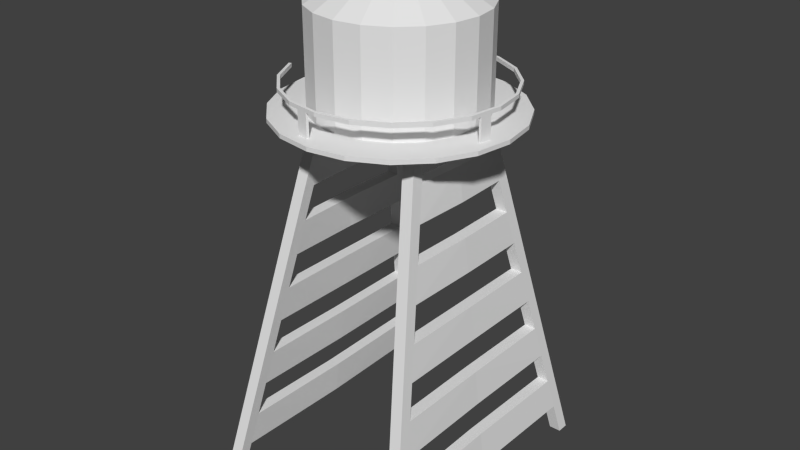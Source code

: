 # Source: waterTank.blend  (saved by Blender 2.76.0; exported with 4.5.12 LTS)
import bpy
from mathutils import Matrix  # noqa: F401  (used for matrix-valued properties, if any)

bpy.ops.wm.read_factory_settings(use_empty=True)
scene = bpy.context.scene
scene.name = 'Scene'

# ---- collections
col_collection_1 = bpy.data.collections.new('Collection 1'); scene.collection.children.link(col_collection_1)

# ---- world
world_world = bpy.data.worlds.new('World'); scene.world = world_world
world_world.color = (0.05088, 0.05088, 0.05088)
world_world.use_sun_shadow = False
world_world.sun_shadow_jitter_overblur = 0.0
world_world.cycles.sampling_method = 'MANUAL'
world_world.cycles.sample_map_resolution = 256

# ---- meshes
me_cube_001 = bpy.data.meshes.new('Cube.001')
me_cube_001.from_pydata([(-3.988, -23.6, -1.066), (4.532, -8.877, 1.0), (-3.988, -21.6, -1.066), (4.532, -6.877, 1.0), (-1.988, -23.6, -1.066), (6.532, -8.877, 1.0), (-1.988, -21.6, -1.066), (6.532, -6.877, 1.0), (3.757, -8.215, 0.8122), (2.983, -9.553, 0.6244), (2.208, -10.89, 0.4366), (1.434, -12.23, 0.2488), (0.6593, -13.57, 0.061), (-0.1152, -14.91, -0.1268), (-0.8898, -16.24, -0.3146), (-1.664, -17.58, -0.5024), (-2.439, -18.92, -0.6902), (-3.213, -20.26, -0.878), (5.757, -8.215, 0.8122), (4.983, -9.553, 0.6244), (4.208, -10.89, 0.4366), (3.434, -12.23, 0.2488), (2.659, -13.57, 0.061), (1.885, -14.91, -0.1268), (1.11, -16.24, -0.3146), (0.3357, -17.58, -0.5024), (-0.4389, -18.92, -0.6902), (-1.213, -20.26, -0.878), (-3.988, 23.6, -1.066), (4.532, 8.877, 1.0), (-3.988, 21.6, -1.066), (4.532, 6.877, 1.0), (-1.988, 23.6, -1.066), (6.532, 8.877, 1.0), (-1.988, 21.6, -1.066), (6.532, 6.877, 1.0), (3.757, 8.215, 0.8122), (2.983, 9.553, 0.6244), (2.208, 10.89, 0.4366), (1.434, 12.23, 0.2488), (0.6593, 13.57, 0.061), (-0.1152, 14.91, -0.1268), (-0.8898, 16.24, -0.3146), (-1.664, 17.58, -0.5024), (-2.439, 18.92, -0.6902), (-3.213, 20.26, -0.878), (5.757, 8.215, 0.8122), (4.983, 9.553, 0.6244), (4.208, 10.89, 0.4366), (3.434, 12.23, 0.2488), (2.659, 13.57, 0.061), (1.885, 14.91, -0.1268), (1.11, 16.24, -0.3146), (0.3357, 17.58, -0.5024), (-0.4389, 18.92, -0.6902), (-1.213, 20.26, -0.878), (3.391, 0.0, 0.8133), (2.698, 0.0, 0.6251), (2.005, 0.0, 0.437), (1.312, 0.0, 0.2488), (0.6189, 0.0, 0.06071), (-0.074, 0.0, -0.1274), (-0.7669, 0.0, -0.3156), (-1.46, 0.0, -0.5037), (-2.153, 0.0, -0.6918), (-2.846, 0.0, -0.88), (5.39, 0.0, 0.8142), (4.697, 0.0, 0.626), (4.004, 0.0, 0.4379), (3.311, 0.0, 0.2498), (2.618, 0.0, 0.06162), (1.925, 0.0, -0.1265), (1.232, 0.0, -0.3146), (0.5393, 0.0, -0.5028), (-0.1536, 0.0, -0.6909), (-0.8466, 0.0, -0.8791)], [], [(1, 3, 8, 9, 10, 11, 12, 13, 14, 15, 16, 17, 2, 0), (17, 27, 6, 2), (7, 5, 4, 6, 27, 26, 25, 24, 23, 22, 21, 20, 19, 18), (5, 1, 0, 4), (0, 2, 6, 4), (5, 7, 3, 1), (3, 7, 18, 8), (9, 19, 20, 10), (11, 21, 22, 12), (13, 23, 24, 14), (15, 25, 26, 16), (23, 13, 61, 71), (11, 10, 58, 59), (18, 19, 67, 66), (14, 24, 72, 62), (26, 27, 75, 74), (25, 15, 63, 73), (13, 12, 60, 61), (8, 18, 66, 56), (20, 21, 69, 68), (16, 26, 74, 64), (19, 9, 57, 67), (27, 17, 65, 75), (15, 14, 62, 63), (10, 20, 68, 58), (22, 23, 71, 70), (9, 8, 56, 57), (17, 16, 64, 65), (12, 22, 70, 60), (24, 25, 73, 72), (29, 28, 30, 45, 44, 43, 42, 41, 40, 39, 38, 37, 36, 31), (45, 30, 34, 55), (35, 46, 47, 48, 49, 50, 51, 52, 53, 54, 55, 34, 32, 33), (33, 32, 28, 29), (28, 32, 34, 30), (33, 29, 31, 35), (31, 36, 46, 35), (37, 38, 48, 47), (39, 40, 50, 49), (41, 42, 52, 51), (43, 44, 54, 53), (51, 71, 61, 41), (39, 59, 58, 38), (46, 66, 67, 47), (42, 62, 72, 52), (54, 74, 75, 55), (53, 73, 63, 43), (41, 61, 60, 40), (36, 56, 66, 46), (48, 68, 69, 49), (44, 64, 74, 54), (47, 67, 57, 37), (55, 75, 65, 45), (43, 63, 62, 42), (38, 58, 68, 48), (50, 70, 71, 51), (37, 57, 56, 36), (45, 65, 64, 44), (40, 60, 70, 50), (52, 72, 73, 53)])
_uv = me_cube_001.uv_layers.new(name='UVMap')
_uv.uv.foreach_set('vector', [0.09307, 0.6881, 0.09307, 0.6457, 0.1301, 0.6741, 0.1672, 0.7024, 0.2042, 0.7308, 0.2413, 0.7591, 0.2783, 0.7875, 0.3154, 0.8158, 0.3524, 0.8442, 0.3895, 0.8726, 0.4265, 0.9009, 0.4636, 0.9293, 0.5006, 0.9576, 0.5006, 1.0, 0.5375, 0.9293, 0.6309, 0.9293, 0.594, 0.9576, 0.5006, 0.9576, 1.0, 0.6457, 1.0, 0.6881, 0.594, 1.0, 0.594, 0.9576, 0.6309, 0.9293, 0.6678, 0.9009, 0.7047, 0.8726, 0.7416, 0.8442, 0.7785, 0.8158, 0.8154, 0.7875, 0.8523, 0.7591, 0.8893, 0.7308, 0.9262, 0.7024, 0.9631, 0.6741, 0.0, 0.6881, 0.09307, 0.6881, 0.5006, 1.0, 0.4076, 1.0, 0.5006, 1.0, 0.5006, 0.9576, 0.594, 0.9576, 0.594, 1.0, 0.0, 0.6881, 0.0, 0.6457, 0.09307, 0.6457, 0.09307, 0.6881, 0.9067, 0.6457, 1.0, 0.6457, 0.9631, 0.6741, 0.8698, 0.6741, 0.8328, 0.7024, 0.9262, 0.7024, 0.8893, 0.7308, 0.7959, 0.7308, 0.759, 0.7591, 0.8523, 0.7591, 0.8154, 0.7875, 0.7221, 0.7875, 0.6852, 0.8158, 0.7785, 0.8158, 0.7416, 0.8442, 0.6483, 0.8442, 0.6114, 0.8726, 0.7047, 0.8726, 0.6678, 0.9009, 0.5745, 0.9009, 0.7785, 0.8158, 0.6852, 0.8158, 0.6871, 0.5, 0.7804, 0.5, 0.2413, 0.7591, 0.2042, 0.7308, 0.2137, 0.5, 0.247, 0.5, 0.9631, 0.6741, 0.9262, 0.7024, 0.9128, 0.5, 0.9459, 0.5, 0.3524, 0.8442, 0.2594, 0.8442, 0.2537, 0.5, 0.3467, 0.5, 0.6678, 0.9009, 0.6309, 0.9293, 0.648, 0.5, 0.6811, 0.5, 0.7047, 0.8726, 0.6114, 0.8726, 0.6209, 0.5, 0.7142, 0.5, 0.3154, 0.8158, 0.2783, 0.7875, 0.2802, 0.5, 0.3135, 0.5, 0.1301, 0.6741, 0.03705, 0.6741, 0.05415, 0.5, 0.1472, 0.5, 0.8893, 0.7308, 0.8523, 0.7591, 0.8466, 0.5, 0.8797, 0.5, 0.4265, 0.9009, 0.3335, 0.9009, 0.3202, 0.5, 0.4132, 0.5, 0.9262, 0.7024, 0.8328, 0.7024, 0.8195, 0.5, 0.9128, 0.5, 0.6309, 0.9293, 0.5375, 0.9293, 0.5547, 0.5, 0.648, 0.5, 0.3895, 0.8726, 0.3524, 0.8442, 0.3467, 0.5, 0.38, 0.5, 0.2042, 0.7308, 0.1112, 0.7308, 0.1207, 0.5, 0.2137, 0.5, 0.8154, 0.7875, 0.7785, 0.8158, 0.7804, 0.5, 0.8135, 0.5, 0.1672, 0.7024, 0.1301, 0.6741, 0.1472, 0.5, 0.1804, 0.5, 0.4636, 0.9293, 0.4265, 0.9009, 0.4132, 0.5, 0.4465, 0.5, 0.2783, 0.7875, 0.1853, 0.7875, 0.1872, 0.5, 0.2802, 0.5, 0.7416, 0.8442, 0.7047, 0.8726, 0.7142, 0.5, 0.7473, 0.5, 0.09307, 0.3119, 0.5006, 0.0, 0.5006, 0.04238, 0.4636, 0.07073, 0.4265, 0.09909, 0.3895, 0.1274, 0.3524, 0.1558, 0.3154, 0.1842, 0.2783, 0.2125, 0.2413, 0.2409, 0.2042, 0.2692, 0.1672, 0.2976, 0.1301, 0.3259, 0.09307, 0.3543, 0.5375, 0.07073, 0.5006, 0.04238, 0.594, 0.04238, 0.6309, 0.07073, 1.0, 0.3543, 0.9631, 0.3259, 0.9262, 0.2976, 0.8893, 0.2692, 0.8523, 0.2409, 0.8154, 0.2125, 0.7785, 0.1842, 0.7416, 0.1558, 0.7047, 0.1274, 0.6678, 0.09909, 0.6309, 0.07073, 0.594, 0.04238, 0.594, 0.0, 1.0, 0.3119, 0.0, 0.3119, 0.4076, 4.042e-08, 0.5006, 0.0, 0.09307, 0.3119, 0.5006, 4.042e-08, 0.594, 0.0, 0.594, 0.04238, 0.5006, 0.04238, 0.0, 0.3119, 0.09307, 0.3119, 0.09307, 0.3543, 6.701e-08, 0.3543, 0.9067, 0.3543, 0.8698, 0.3259, 0.9631, 0.3259, 1.0, 0.3543, 0.8328, 0.2976, 0.7959, 0.2692, 0.8893, 0.2692, 0.9262, 0.2976, 0.759, 0.2409, 0.7221, 0.2125, 0.8154, 0.2125, 0.8523, 0.2409, 0.6852, 0.1842, 0.6483, 0.1558, 0.7416, 0.1558, 0.7785, 0.1842, 0.6114, 0.1274, 0.5745, 0.09909, 0.6678, 0.09909, 0.7047, 0.1274, 0.7785, 0.1842, 0.7804, 0.5, 0.6871, 0.5, 0.6852, 0.1842, 0.2413, 0.2409, 0.247, 0.5, 0.2137, 0.5, 0.2042, 0.2692, 0.9631, 0.3259, 0.9459, 0.5, 0.9128, 0.5, 0.9262, 0.2976, 0.3524, 0.1558, 0.3467, 0.5, 0.2537, 0.5, 0.2594, 0.1558, 0.6678, 0.09909, 0.6811, 0.5, 0.648, 0.5, 0.6309, 0.07073, 0.7047, 0.1274, 0.7142, 0.5, 0.6209, 0.5, 0.6114, 0.1274, 0.3154, 0.1842, 0.3135, 0.5, 0.2802, 0.5, 0.2783, 0.2125, 0.1301, 0.3259, 0.1472, 0.5, 0.05415, 0.5, 0.03705, 0.3259, 0.8893, 0.2692, 0.8797, 0.5, 0.8466, 0.5, 0.8523, 0.2409, 0.4265, 0.09909, 0.4132, 0.5, 0.3202, 0.5, 0.3335, 0.09909, 0.9262, 0.2976, 0.9128, 0.5, 0.8195, 0.5, 0.8328, 0.2976, 0.6309, 0.07073, 0.648, 0.5, 0.5547, 0.5, 0.5375, 0.07073, 0.3895, 0.1274, 0.38, 0.5, 0.3467, 0.5, 0.3524, 0.1558, 0.2042, 0.2692, 0.2137, 0.5, 0.1207, 0.5, 0.1112, 0.2692, 0.8154, 0.2125, 0.8135, 0.5, 0.7804, 0.5, 0.7785, 0.1842, 0.1672, 0.2976, 0.1804, 0.5, 0.1472, 0.5, 0.1301, 0.3259, 0.4636, 0.07073, 0.4465, 0.5, 0.4132, 0.5, 0.4265, 0.09909, 0.2783, 0.2125, 0.2802, 0.5, 0.1872, 0.5, 0.1853, 0.2125, 0.7416, 0.1558, 0.7473, 0.5, 0.7142, 0.5, 0.7047, 0.1274])
me_cube_001.use_remesh_preserve_volume = False
me_cube_001.use_remesh_preserve_attributes = False
me_cube_001.use_mirror_vertex_groups = False
me_cube_001.update()
me_cylinder = bpy.data.meshes.new('Cylinder')
me_cylinder.from_pydata([(3.531e-08, 0.7048, 0.9865), (3.531e-08, 0.7048, 1.816), (0.2178, 0.6703, 0.9865), (0.2178, 0.6703, 1.816), (0.4143, 0.5702, 0.9865), (0.4143, 0.5702, 1.816), (0.5702, 0.4143, 0.9865), (0.5702, 0.4143, 1.816), (0.6703, 0.2178, 0.9865), (0.6703, 0.2178, 1.816), (0.7048, 5.927e-08, 0.9865), (0.7048, 5.927e-08, 1.816), (0.6703, -0.2178, 0.9865), (0.6703, -0.2178, 1.816), (0.5702, -0.4143, 0.9865), (0.5702, -0.4143, 1.816), (0.4143, -0.5702, 0.9865), (0.4143, -0.5702, 1.816), (0.2178, -0.6703, 0.9865), (0.2178, -0.6703, 1.816), (-1.943e-07, -0.7048, 0.9865), (-1.943e-07, -0.7048, 1.816), (-0.2178, -0.6703, 0.9865), (-0.2178, -0.6703, 1.816), (-0.4143, -0.5702, 0.9865), (-0.4143, -0.5702, 1.816), (-0.5702, -0.4143, 0.9865), (-0.5702, -0.4143, 1.816), (-0.6703, -0.2178, 0.9865), (-0.6703, -0.2178, 1.816), (-0.7048, 7.707e-07, 0.9865), (-0.7048, 7.707e-07, 1.816), (-0.6703, 0.2178, 0.9865), (-0.6703, 0.2178, 1.816), (-0.5702, 0.4143, 0.9865), (-0.5702, 0.4143, 1.816), (-0.4143, 0.5702, 0.9865), (-0.4143, 0.5702, 1.816), (-0.2178, 0.6703, 0.9865), (-0.2178, 0.6703, 1.816), (7.754e-08, 0.07678, 2.19), (0.02373, 0.07302, 2.19), (0.04513, 0.06212, 2.19), (0.06212, 0.04513, 2.19), (0.07302, 0.02373, 2.19), (0.07678, 2.694e-07, 2.19), (0.07302, -0.02373, 2.19), (0.06212, -0.04513, 2.19), (0.04513, -0.06212, 2.19), (0.02373, -0.07302, 2.19), (5.252e-08, -0.07678, 2.19), (-0.02373, -0.07302, 2.19), (-0.04513, -0.06212, 2.19), (-0.06212, -0.04513, 2.19), (-0.07302, -0.02373, 2.19), (-0.07678, 3.469e-07, 2.19), (-0.07302, 0.02373, 2.19), (-0.06212, 0.04513, 2.19), (-0.04513, 0.06212, 2.19), (-0.02373, 0.07302, 2.19)], [], [(0, 1, 3, 2), (2, 3, 5, 4), (4, 5, 7, 6), (6, 7, 9, 8), (8, 9, 11, 10), (10, 11, 13, 12), (12, 13, 15, 14), (14, 15, 17, 16), (16, 17, 19, 18), (18, 19, 21, 20), (20, 21, 23, 22), (22, 23, 25, 24), (24, 25, 27, 26), (26, 27, 29, 28), (28, 29, 31, 30), (30, 31, 33, 32), (32, 33, 35, 34), (34, 35, 37, 36), (13, 11, 45, 46), (38, 39, 1, 0), (36, 37, 39, 38), (0, 2, 4, 6, 8, 10, 12, 14, 16, 18, 20, 22, 24, 26, 28, 30, 32, 34, 36, 38), (23, 21, 50, 51), (33, 31, 55, 56), (9, 7, 43, 44), (19, 17, 48, 49), (29, 27, 53, 54), (39, 37, 58, 59), (5, 3, 41, 42), (15, 13, 46, 47), (25, 23, 51, 52), (35, 33, 56, 57), (11, 9, 44, 45), (21, 19, 49, 50), (31, 29, 54, 55), (1, 39, 59, 40), (7, 5, 42, 43), (17, 15, 47, 48), (3, 1, 40, 41), (27, 25, 52, 53), (37, 35, 57, 58), (41, 40, 59, 58, 57, 56, 55, 54, 53, 52, 51, 50, 49, 48, 47, 46, 45, 44, 43, 42)])
_uv = me_cylinder.uv_layers.new(name='UVMap')
_uv.uv.foreach_set('vector', [0.2889, 0.9854, 0.3168, 1.394, 0.2733, 1.413, 0.2407, 1.004, 0.2407, 1.004, 0.2733, 1.413, 0.2237, 1.429, 0.1884, 1.02, 0.1884, 1.02, 0.2237, 1.429, 0.1644, 1.442, 0.1313, 1.033, 0.1313, 1.033, 0.1644, 1.442, 0.09113, 1.451, 0.06902, 1.042, 0.06902, 1.042, 0.09113, 1.451, 0.004413, 1.454, 0.003258, 1.045, 1.003, 1.045, 1.004, 1.454, 0.9169, 1.452, 0.9373, 1.043, 0.9373, 1.043, 0.9169, 1.452, 0.8421, 1.443, 0.8746, 1.034, 0.8746, 1.034, 0.8421, 1.443, 0.7816, 1.431, 0.8169, 1.022, 0.8169, 1.022, 0.7816, 1.431, 0.7313, 1.414, 0.7643, 1.005, 0.7643, 1.005, 0.7313, 1.414, 0.6873, 1.396, 0.7157, 0.9872, 0.7157, 0.9872, 0.6873, 1.396, 0.6471, 1.378, 0.6701, 0.969, 0.6701, 0.969, 0.6471, 1.378, 0.6093, 1.361, 0.6266, 0.9524, 0.6266, 0.9524, 0.6093, 1.361, 0.5728, 1.348, 0.5845, 0.9392, 0.5845, 0.9392, 0.5728, 1.348, 0.5371, 1.339, 0.5431, 0.9305, 0.5431, 0.9305, 0.5371, 1.339, 0.5017, 1.336, 0.502, 0.9274, 0.502, 0.9274, 0.5017, 1.336, 0.4664, 1.339, 0.461, 0.93, 0.461, 0.93, 0.4664, 1.339, 0.4307, 1.347, 0.4196, 0.9381, 0.4196, 0.9381, 0.4307, 1.347, 0.3943, 1.36, 0.3775, 0.9509, 0.9169, 1.452, 1.004, 1.454, 0.4994, 1.586, 0.5122, 1.586, 0.3342, 0.9672, 0.3567, 1.376, 0.3168, 1.394, 0.2889, 0.9854, 0.3775, 0.9509, 0.3943, 1.36, 0.3567, 1.376, 0.3342, 0.9672, 1.289, 0.9854, 1.241, 1.004, 1.188, 1.02, 1.131, 1.033, 1.069, 1.042, 1.003, 1.045, 0.9373, 1.043, 0.8746, 1.034, 0.8169, 1.022, 0.7643, 1.005, 0.7157, 0.9872, 0.6701, 0.969, 0.6266, 0.9524, 0.5845, 0.9392, 0.5431, 0.9305, 0.502, 0.9274, 0.461, 0.93, 1.42, 0.9381, 1.378, 0.9509, 1.334, 0.9672, 0.6471, 1.378, 0.6873, 1.396, 0.533, 1.58, 0.5297, 1.578, 0.4664, 1.339, 0.5017, 1.336, 0.5004, 1.573, 0.4918, 1.574, 0.09113, 1.451, 0.1644, 1.442, 0.4762, 1.585, 0.4866, 1.586, 0.7313, 1.414, 0.7816, 1.431, 0.5301, 1.584, 0.5333, 1.582, 0.5371, 1.339, 0.5728, 1.348, 0.5171, 1.575, 0.509, 1.574, 0.3567, 1.376, 0.3943, 1.36, 0.4764, 1.576, 0.4707, 1.578, 0.2237, 1.429, 0.2733, 1.413, 0.4665, 1.582, 0.4694, 1.583, 0.8421, 1.443, 0.9169, 1.452, 0.5122, 1.586, 0.5229, 1.585, 0.6093, 1.361, 0.6471, 1.378, 0.5297, 1.578, 0.5242, 1.576, 0.4307, 1.347, 0.4664, 1.339, 0.4918, 1.574, 0.4836, 1.574, 0.004413, 1.454, 0.09113, 1.451, 0.4866, 1.586, 0.4994, 1.586, 0.6873, 1.396, 0.7313, 1.414, 0.5333, 1.582, 0.533, 1.58, 0.5017, 1.336, 0.5371, 1.339, 0.509, 1.574, 0.5004, 1.573, 0.3168, 1.394, 0.3567, 1.376, 0.4707, 1.578, 0.4672, 1.58, 0.1644, 1.442, 0.2237, 1.429, 0.4694, 1.583, 0.4762, 1.585, 0.7816, 1.431, 0.8421, 1.443, 0.5229, 1.585, 0.5301, 1.584, 0.2733, 1.413, 0.3168, 1.394, 0.4672, 1.58, 0.4665, 1.582, 0.5728, 1.348, 0.6093, 1.361, 0.5242, 1.576, 0.5171, 1.575, 0.3943, 1.36, 0.4307, 1.347, 0.4836, 1.574, 0.4764, 1.576, 0.4665, 1.582, 0.4672, 1.58, 0.4707, 1.578, 0.4764, 1.576, 0.4836, 1.574, 0.4918, 1.574, 0.5004, 1.573, 0.509, 1.574, 0.5171, 1.575, 0.5242, 1.576, 0.5297, 1.578, 0.533, 1.58, 0.5333, 1.582, 0.5301, 1.584, 0.5229, 1.585, 0.5122, 1.586, 0.4994, 1.586, 0.4866, 1.586, 0.4762, 1.585, 0.4694, 1.583])
me_cylinder.use_remesh_preserve_volume = False
me_cylinder.use_remesh_preserve_attributes = False
me_cylinder.use_mirror_vertex_groups = False
me_cylinder.update()
me_cylinder_001 = bpy.data.meshes.new('Cylinder.001')
me_cylinder_001.from_pydata([(0.0, 1.0, 0.8702), (0.0, 1.0, 0.9053), (0.309, 0.9511, 0.8702), (0.309, 0.9511, 0.9053), (0.5878, 0.809, 0.8702), (0.5878, 0.809, 0.9053), (0.809, 0.5878, 0.8702), (0.809, 0.5878, 0.9053), (0.9511, 0.309, 0.8702), (0.9511, 0.309, 0.9053), (1.0, -4.371e-08, 0.8702), (1.0, -4.371e-08, 0.9053), (0.9511, -0.309, 0.8702), (0.9511, -0.309, 0.9053), (0.809, -0.5878, 0.8702), (0.809, -0.5878, 0.9053), (0.5878, -0.809, 0.8702), (0.5878, -0.809, 0.9053), (0.309, -0.9511, 0.8702), (0.309, -0.9511, 0.9053), (-3.258e-07, -1.0, 0.8702), (-3.258e-07, -1.0, 0.9053), (-0.309, -0.9511, 0.8702), (-0.309, -0.9511, 0.9053), (-0.5878, -0.809, 0.8702), (-0.5878, -0.809, 0.9053), (-0.809, -0.5878, 0.8702), (-0.809, -0.5878, 0.9053), (-0.9511, -0.309, 0.8702), (-0.9511, -0.309, 0.9053), (-1.0, 9.656e-07, 0.8702), (-1.0, 9.656e-07, 0.9053), (-0.9511, 0.309, 0.8702), (-0.9511, 0.309, 0.9053), (-0.809, 0.5878, 0.8702), (-0.809, 0.5878, 0.9053), (-0.5878, 0.809, 0.8702), (-0.5878, 0.809, 0.9053), (-0.309, 0.9511, 0.8702), (-0.309, 0.9511, 0.9053)], [], [(0, 1, 3, 2), (2, 3, 5, 4), (4, 5, 7, 6), (6, 7, 9, 8), (8, 9, 11, 10), (10, 11, 13, 12), (12, 13, 15, 14), (14, 15, 17, 16), (16, 17, 19, 18), (18, 19, 21, 20), (20, 21, 23, 22), (22, 23, 25, 24), (24, 25, 27, 26), (26, 27, 29, 28), (28, 29, 31, 30), (30, 31, 33, 32), (32, 33, 35, 34), (34, 35, 37, 36), (3, 1, 39, 37, 35, 33, 31, 29, 27, 25, 23, 21, 19, 17, 15, 13, 11, 9, 7, 5), (38, 39, 1, 0), (36, 37, 39, 38), (0, 2, 4, 6, 8, 10, 12, 14, 16, 18, 20, 22, 24, 26, 28, 30, 32, 34, 36, 38)])
me_cylinder_001.use_remesh_preserve_volume = False
me_cylinder_001.use_remesh_preserve_attributes = False
me_cylinder_001.use_mirror_vertex_groups = False
me_cylinder_001.update()
me_cylinder_002 = bpy.data.meshes.new('Cylinder.002')
me_cylinder_002.from_pydata([(1.206e-08, 0.913, 2.056), (1.206e-08, 0.913, 2.088), (0.2821, 0.8683, 2.056), (0.2821, 0.8683, 2.088), (0.5366, 0.7386, 2.056), (0.5366, 0.7386, 2.088), (0.7386, 0.5366, 2.056), (0.7386, 0.5366, 2.088), (0.8683, 0.2821, 2.056), (0.8683, 0.2821, 2.088), (0.913, -1.372e-08, 2.056), (0.913, -1.372e-08, 2.088), (0.8683, -0.2821, 2.056), (0.8683, -0.2821, 2.088), (0.7386, -0.5366, 2.056), (0.7386, -0.5366, 2.088), (0.5366, -0.7386, 2.056), (0.5366, -0.7386, 2.088), (0.2821, -0.8683, 2.056), (0.2821, -0.8683, 2.088), (-2.854e-07, -0.913, 2.056), (-2.854e-07, -0.913, 2.088), (-0.2821, -0.8683, 2.056), (-0.2821, -0.8683, 2.088), (-0.5366, -0.7386, 2.056), (-0.5366, -0.7386, 2.088), (-0.7386, -0.5366, 2.056), (-0.7386, -0.5366, 2.088), (-0.8683, -0.2821, 2.056), (-0.8683, -0.2821, 2.088), (-0.7386, 0.5367, 2.056), (-0.7386, 0.5367, 2.088), (-0.5366, 0.7386, 2.056), (-0.5366, 0.7386, 2.088), (-0.2821, 0.8683, 2.056), (-0.2821, 0.8683, 2.088), (1.206e-08, 0.889, 2.056), (1.206e-08, 0.889, 2.088), (0.2747, 0.8455, 2.056), (0.2747, 0.8455, 2.088), (0.5225, 0.7192, 2.056), (0.5225, 0.7192, 2.088), (0.7192, 0.5225, 2.056), (0.7192, 0.5225, 2.088), (0.8455, 0.2747, 2.056), (0.8455, 0.2747, 2.088), (0.889, -1.372e-08, 2.056), (0.889, -1.372e-08, 2.088), (0.8455, -0.2747, 2.056), (0.8455, -0.2747, 2.088), (0.7192, -0.5225, 2.056), (0.7192, -0.5225, 2.088), (0.5225, -0.7192, 2.056), (0.5225, -0.7192, 2.088), (0.2747, -0.8455, 2.056), (0.2747, -0.8455, 2.088), (-2.854e-07, -0.889, 2.056), (-2.854e-07, -0.889, 2.088), (-0.2747, -0.8455, 2.056), (-0.2747, -0.8455, 2.088), (-0.5225, -0.7192, 2.056), (-0.5225, -0.7192, 2.088), (-0.7192, -0.5225, 2.056), (-0.7192, -0.5225, 2.088), (-0.8455, -0.2747, 2.056), (-0.8455, -0.2747, 2.088), (-0.7192, 0.5225, 2.056), (-0.7192, 0.5225, 2.088), (-0.5225, 0.7192, 2.056), (-0.5225, 0.7192, 2.088), (-0.2747, 0.8455, 2.056), (-0.2747, 0.8455, 2.088), (-0.09404, -0.8981, 2.056), (-0.1881, -0.8832, 2.056), (-0.09157, -0.8745, 2.056), (-0.1831, -0.86, 2.056), (0.09404, 0.8981, 2.056), (0.1881, 0.8832, 2.056), (0.09157, 0.8745, 2.056), (0.1831, 0.86, 2.056), (-0.09404, -0.8981, 1.834), (-0.1881, -0.8832, 1.834), (-0.09157, -0.8745, 1.834), (-0.1831, -0.86, 1.834), (0.09404, 0.8981, 1.834), (0.1881, 0.8832, 1.834), (0.09157, 0.8745, 1.834), (0.1831, 0.86, 1.834), (0.8981, -0.09404, 2.056), (0.8832, -0.1881, 2.056), (0.8745, -0.09157, 2.056), (0.86, -0.1831, 2.056), (0.8983, -0.09355, 1.854), (0.8834, -0.1876, 1.854), (0.8747, -0.09108, 1.854), (0.8602, -0.1827, 1.854)], [], [(0, 1, 3, 2, 77, 76), (2, 3, 5, 4), (4, 5, 7, 6), (6, 7, 9, 8), (8, 9, 11, 10), (10, 11, 13, 12, 89, 88), (12, 13, 15, 14), (14, 15, 17, 16), (16, 17, 19, 18), (18, 19, 21, 20), (20, 21, 23, 22, 73, 72), (22, 23, 25, 24), (24, 25, 27, 26), (26, 27, 29, 28), (30, 31, 33, 32), (34, 35, 1, 0), (32, 33, 35, 34), (38, 39, 37, 36, 78, 79), (40, 41, 39, 38), (42, 43, 41, 40), (44, 45, 43, 42), (46, 47, 45, 44), (48, 49, 47, 46, 90, 91), (50, 51, 49, 48), (52, 53, 51, 50), (54, 55, 53, 52), (56, 57, 55, 54), (58, 59, 57, 56, 74, 75), (60, 61, 59, 58), (62, 63, 61, 60), (64, 65, 63, 62), (68, 69, 67, 66), (36, 37, 71, 70), (70, 71, 69, 68), (77, 2, 38, 79), (3, 1, 37, 39), (2, 4, 40, 38), (5, 3, 39, 41), (4, 6, 42, 40), (7, 5, 41, 43), (6, 8, 44, 42), (9, 7, 43, 45), (8, 10, 46, 44), (11, 9, 45, 47), (89, 12, 48, 91), (13, 11, 47, 49), (12, 14, 50, 48), (15, 13, 49, 51), (14, 16, 52, 50), (17, 15, 51, 53), (16, 18, 54, 52), (19, 17, 53, 55), (18, 20, 56, 54), (21, 19, 55, 57), (73, 22, 58, 75), (23, 21, 57, 59), (22, 24, 60, 58), (25, 23, 59, 61), (24, 26, 62, 60), (27, 25, 61, 63), (26, 28, 64, 62), (29, 27, 63, 65), (30, 66, 67, 31), (28, 29, 65, 64), (30, 32, 68, 66), (33, 31, 67, 69), (32, 34, 70, 68), (35, 33, 69, 71), (34, 0, 36, 70), (1, 35, 71, 37), (20, 72, 74, 56), (77, 79, 87, 85), (0, 76, 78, 36), (74, 72, 80, 82), (79, 78, 86, 87), (76, 77, 85, 84), (73, 75, 83, 81), (75, 74, 82, 83), (72, 73, 81, 80), (78, 76, 84, 86), (10, 88, 90, 46), (89, 91, 95, 93), (91, 90, 94, 95), (88, 89, 93, 92), (90, 88, 92, 94)])
me_cylinder_002.use_remesh_preserve_volume = False
me_cylinder_002.use_remesh_preserve_attributes = False
me_cylinder_002.use_mirror_vertex_groups = False
me_cylinder_002.update()
me_cube_002 = bpy.data.meshes.new('Cube.002')
me_cube_002.from_pydata([(-3.988, -23.6, -1.066), (4.532, -8.877, 1.0), (-3.988, -21.6, -1.066), (4.532, -6.877, 1.0), (-1.988, -23.6, -1.066), (6.532, -8.877, 1.0), (-1.988, -21.6, -1.066), (6.532, -6.877, 1.0), (3.757, -8.215, 0.8122), (2.983, -9.553, 0.6244), (2.208, -10.89, 0.4366), (1.434, -12.23, 0.2488), (0.6593, -13.57, 0.061), (-0.1152, -14.91, -0.1268), (-0.8898, -16.24, -0.3146), (-1.664, -17.58, -0.5024), (-2.439, -18.92, -0.6902), (-3.213, -20.26, -0.878), (5.757, -8.215, 0.8122), (4.983, -9.553, 0.6244), (4.208, -10.89, 0.4366), (3.434, -12.23, 0.2488), (2.659, -13.57, 0.061), (1.885, -14.91, -0.1268), (1.11, -16.24, -0.3146), (0.3357, -17.58, -0.5024), (-0.4389, -18.92, -0.6902), (-1.213, -20.26, -0.878), (-3.988, 23.6, -1.066), (4.532, 8.877, 1.0), (-3.988, 21.6, -1.066), (4.532, 6.877, 1.0), (-1.988, 23.6, -1.066), (6.532, 8.877, 1.0), (-1.988, 21.6, -1.066), (6.532, 6.877, 1.0), (3.757, 8.215, 0.8122), (2.983, 9.553, 0.6244), (2.208, 10.89, 0.4366), (1.434, 12.23, 0.2488), (0.6593, 13.57, 0.061), (-0.1152, 14.91, -0.1268), (-0.8898, 16.24, -0.3146), (-1.664, 17.58, -0.5024), (-2.439, 18.92, -0.6902), (-3.213, 20.26, -0.878), (5.757, 8.215, 0.8122), (4.983, 9.553, 0.6244), (4.208, 10.89, 0.4366), (3.434, 12.23, 0.2488), (2.659, 13.57, 0.061), (1.885, 14.91, -0.1268), (1.11, 16.24, -0.3146), (0.3357, 17.58, -0.5024), (-0.4389, 18.92, -0.6902), (-1.213, 20.26, -0.878), (3.391, 0.0, 0.8133), (2.698, 0.0, 0.6251), (2.005, 0.0, 0.437), (1.312, 0.0, 0.2488), (0.6189, 0.0, 0.06071), (-0.074, 0.0, -0.1274), (-0.7669, 0.0, -0.3156), (-1.46, 0.0, -0.5037), (-2.153, 0.0, -0.6918), (-2.846, 0.0, -0.88), (5.39, 0.0, 0.8142), (4.697, 0.0, 0.626), (4.004, 0.0, 0.4379), (3.311, 0.0, 0.2498), (2.618, 0.0, 0.06162), (1.925, 0.0, -0.1265), (1.232, 0.0, -0.3146), (0.5393, 0.0, -0.5028), (-0.1536, 0.0, -0.6909), (-0.8466, 0.0, -0.8791)], [], [(1, 3, 8, 9, 10, 11, 12, 13, 14, 15, 16, 17, 2, 0), (17, 27, 6, 2), (7, 5, 4, 6, 27, 26, 25, 24, 23, 22, 21, 20, 19, 18), (5, 1, 0, 4), (0, 2, 6, 4), (5, 7, 3, 1), (3, 7, 18, 8), (9, 19, 20, 10), (11, 21, 22, 12), (13, 23, 24, 14), (15, 25, 26, 16), (23, 13, 61, 71), (11, 10, 58, 59), (18, 19, 67, 66), (14, 24, 72, 62), (26, 27, 75, 74), (25, 15, 63, 73), (13, 12, 60, 61), (8, 18, 66, 56), (20, 21, 69, 68), (16, 26, 74, 64), (19, 9, 57, 67), (27, 17, 65, 75), (15, 14, 62, 63), (10, 20, 68, 58), (22, 23, 71, 70), (9, 8, 56, 57), (17, 16, 64, 65), (12, 22, 70, 60), (24, 25, 73, 72), (29, 28, 30, 45, 44, 43, 42, 41, 40, 39, 38, 37, 36, 31), (45, 30, 34, 55), (35, 46, 47, 48, 49, 50, 51, 52, 53, 54, 55, 34, 32, 33), (33, 32, 28, 29), (28, 32, 34, 30), (33, 29, 31, 35), (31, 36, 46, 35), (37, 38, 48, 47), (39, 40, 50, 49), (41, 42, 52, 51), (43, 44, 54, 53), (51, 71, 61, 41), (39, 59, 58, 38), (46, 66, 67, 47), (42, 62, 72, 52), (54, 74, 75, 55), (53, 73, 63, 43), (41, 61, 60, 40), (36, 56, 66, 46), (48, 68, 69, 49), (44, 64, 74, 54), (47, 67, 57, 37), (55, 75, 65, 45), (43, 63, 62, 42), (38, 58, 68, 48), (50, 70, 71, 51), (37, 57, 56, 36), (45, 65, 64, 44), (40, 60, 70, 50), (52, 72, 73, 53)])
_uv = me_cube_002.uv_layers.new(name='UVMap')
_uv.uv.foreach_set('vector', [0.09307, 0.6881, 0.09307, 0.6457, 0.1301, 0.6741, 0.1672, 0.7024, 0.2042, 0.7308, 0.2413, 0.7591, 0.2783, 0.7875, 0.3154, 0.8158, 0.3524, 0.8442, 0.3895, 0.8726, 0.4265, 0.9009, 0.4636, 0.9293, 0.5006, 0.9576, 0.5006, 1.0, 0.5375, 0.9293, 0.6309, 0.9293, 0.594, 0.9576, 0.5006, 0.9576, 1.0, 0.6457, 1.0, 0.6881, 0.594, 1.0, 0.594, 0.9576, 0.6309, 0.9293, 0.6678, 0.9009, 0.7047, 0.8726, 0.7416, 0.8442, 0.7785, 0.8158, 0.8154, 0.7875, 0.8523, 0.7591, 0.8893, 0.7308, 0.9262, 0.7024, 0.9631, 0.6741, 0.0, 0.6881, 0.09307, 0.6881, 0.5006, 1.0, 0.4076, 1.0, 0.5006, 1.0, 0.5006, 0.9576, 0.594, 0.9576, 0.594, 1.0, 0.0, 0.6881, 0.0, 0.6457, 0.09307, 0.6457, 0.09307, 0.6881, 0.9067, 0.6457, 1.0, 0.6457, 0.9631, 0.6741, 0.8698, 0.6741, 0.8328, 0.7024, 0.9262, 0.7024, 0.8893, 0.7308, 0.7959, 0.7308, 0.759, 0.7591, 0.8523, 0.7591, 0.8154, 0.7875, 0.7221, 0.7875, 0.6852, 0.8158, 0.7785, 0.8158, 0.7416, 0.8442, 0.6483, 0.8442, 0.6114, 0.8726, 0.7047, 0.8726, 0.6678, 0.9009, 0.5745, 0.9009, 0.7785, 0.8158, 0.6852, 0.8158, 0.6871, 0.5, 0.7804, 0.5, 0.2413, 0.7591, 0.2042, 0.7308, 0.2137, 0.5, 0.247, 0.5, 0.9631, 0.6741, 0.9262, 0.7024, 0.9128, 0.5, 0.9459, 0.5, 0.3524, 0.8442, 0.2594, 0.8442, 0.2537, 0.5, 0.3467, 0.5, 0.6678, 0.9009, 0.6309, 0.9293, 0.648, 0.5, 0.6811, 0.5, 0.7047, 0.8726, 0.6114, 0.8726, 0.6209, 0.5, 0.7142, 0.5, 0.3154, 0.8158, 0.2783, 0.7875, 0.2802, 0.5, 0.3135, 0.5, 0.1301, 0.6741, 0.03705, 0.6741, 0.05415, 0.5, 0.1472, 0.5, 0.8893, 0.7308, 0.8523, 0.7591, 0.8466, 0.5, 0.8797, 0.5, 0.4265, 0.9009, 0.3335, 0.9009, 0.3202, 0.5, 0.4132, 0.5, 0.9262, 0.7024, 0.8328, 0.7024, 0.8195, 0.5, 0.9128, 0.5, 0.6309, 0.9293, 0.5375, 0.9293, 0.5547, 0.5, 0.648, 0.5, 0.3895, 0.8726, 0.3524, 0.8442, 0.3467, 0.5, 0.38, 0.5, 0.2042, 0.7308, 0.1112, 0.7308, 0.1207, 0.5, 0.2137, 0.5, 0.8154, 0.7875, 0.7785, 0.8158, 0.7804, 0.5, 0.8135, 0.5, 0.1672, 0.7024, 0.1301, 0.6741, 0.1472, 0.5, 0.1804, 0.5, 0.4636, 0.9293, 0.4265, 0.9009, 0.4132, 0.5, 0.4465, 0.5, 0.2783, 0.7875, 0.1853, 0.7875, 0.1872, 0.5, 0.2802, 0.5, 0.7416, 0.8442, 0.7047, 0.8726, 0.7142, 0.5, 0.7473, 0.5, 0.09307, 0.3119, 0.5006, 0.0, 0.5006, 0.04238, 0.4636, 0.07073, 0.4265, 0.09909, 0.3895, 0.1274, 0.3524, 0.1558, 0.3154, 0.1842, 0.2783, 0.2125, 0.2413, 0.2409, 0.2042, 0.2692, 0.1672, 0.2976, 0.1301, 0.3259, 0.09307, 0.3543, 0.5375, 0.07073, 0.5006, 0.04238, 0.594, 0.04238, 0.6309, 0.07073, 1.0, 0.3543, 0.9631, 0.3259, 0.9262, 0.2976, 0.8893, 0.2692, 0.8523, 0.2409, 0.8154, 0.2125, 0.7785, 0.1842, 0.7416, 0.1558, 0.7047, 0.1274, 0.6678, 0.09909, 0.6309, 0.07073, 0.594, 0.04238, 0.594, 0.0, 1.0, 0.3119, 0.0, 0.3119, 0.4076, 4.042e-08, 0.5006, 0.0, 0.09307, 0.3119, 0.5006, 4.042e-08, 0.594, 0.0, 0.594, 0.04238, 0.5006, 0.04238, 0.0, 0.3119, 0.09307, 0.3119, 0.09307, 0.3543, 6.701e-08, 0.3543, 0.9067, 0.3543, 0.8698, 0.3259, 0.9631, 0.3259, 1.0, 0.3543, 0.8328, 0.2976, 0.7959, 0.2692, 0.8893, 0.2692, 0.9262, 0.2976, 0.759, 0.2409, 0.7221, 0.2125, 0.8154, 0.2125, 0.8523, 0.2409, 0.6852, 0.1842, 0.6483, 0.1558, 0.7416, 0.1558, 0.7785, 0.1842, 0.6114, 0.1274, 0.5745, 0.09909, 0.6678, 0.09909, 0.7047, 0.1274, 0.7785, 0.1842, 0.7804, 0.5, 0.6871, 0.5, 0.6852, 0.1842, 0.2413, 0.2409, 0.247, 0.5, 0.2137, 0.5, 0.2042, 0.2692, 0.9631, 0.3259, 0.9459, 0.5, 0.9128, 0.5, 0.9262, 0.2976, 0.3524, 0.1558, 0.3467, 0.5, 0.2537, 0.5, 0.2594, 0.1558, 0.6678, 0.09909, 0.6811, 0.5, 0.648, 0.5, 0.6309, 0.07073, 0.7047, 0.1274, 0.7142, 0.5, 0.6209, 0.5, 0.6114, 0.1274, 0.3154, 0.1842, 0.3135, 0.5, 0.2802, 0.5, 0.2783, 0.2125, 0.1301, 0.3259, 0.1472, 0.5, 0.05415, 0.5, 0.03705, 0.3259, 0.8893, 0.2692, 0.8797, 0.5, 0.8466, 0.5, 0.8523, 0.2409, 0.4265, 0.09909, 0.4132, 0.5, 0.3202, 0.5, 0.3335, 0.09909, 0.9262, 0.2976, 0.9128, 0.5, 0.8195, 0.5, 0.8328, 0.2976, 0.6309, 0.07073, 0.648, 0.5, 0.5547, 0.5, 0.5375, 0.07073, 0.3895, 0.1274, 0.38, 0.5, 0.3467, 0.5, 0.3524, 0.1558, 0.2042, 0.2692, 0.2137, 0.5, 0.1207, 0.5, 0.1112, 0.2692, 0.8154, 0.2125, 0.8135, 0.5, 0.7804, 0.5, 0.7785, 0.1842, 0.1672, 0.2976, 0.1804, 0.5, 0.1472, 0.5, 0.1301, 0.3259, 0.4636, 0.07073, 0.4465, 0.5, 0.4132, 0.5, 0.4265, 0.09909, 0.2783, 0.2125, 0.2802, 0.5, 0.1872, 0.5, 0.1853, 0.2125, 0.7416, 0.1558, 0.7473, 0.5, 0.7142, 0.5, 0.7047, 0.1274])
me_cube_002.use_remesh_preserve_volume = False
me_cube_002.use_remesh_preserve_attributes = False
me_cube_002.use_mirror_vertex_groups = False
me_cube_002.update()

# ---- objects
ob_cube = bpy.data.objects.new('Cube', me_cube_001)
ob_cylinder = bpy.data.objects.new('Cylinder', me_cylinder)
ob_cylinder_001 = bpy.data.objects.new('Cylinder.001', me_cylinder_001)
ob_cylinder_002 = bpy.data.objects.new('Cylinder.002', me_cylinder_002)
ob_cube_001 = bpy.data.objects.new('Cube.001', me_cube_002)

# ---- transforms, parenting, visibility, modifiers, constraints
ob_cube.location = (-0.7053, 0.003152, -0.57)
ob_cube.scale = (0.0509, 0.0509, 1.526)
ob_cube.lineart.crease_threshold = 0.0
ob_cylinder.location = (0.0, 0.0, 0.0)
ob_cylinder.lineart.crease_threshold = 0.0
ob_cylinder_001.location = (0.0, 0.0, 0.08765)
ob_cylinder_001.lineart.crease_threshold = 0.0
ob_cylinder_002.location = (0.0, 0.0, -0.8692)
ob_cylinder_002.lineart.crease_threshold = 0.0
ob_cube_001.location = (0.742, 0.003152, -0.57)
ob_cube_001.rotation_euler = (0.0, -0.0, -3.142)
ob_cube_001.scale = (0.0509, 0.0509, 1.526)
ob_cube_001.lineart.crease_threshold = 0.0

# ---- collection membership
col_collection_1.objects.link(ob_cube)
col_collection_1.objects.link(ob_cylinder)
col_collection_1.objects.link(ob_cylinder_001)
col_collection_1.objects.link(ob_cylinder_002)
col_collection_1.objects.link(ob_cube_001)

# ---- scene / render settings (as saved in the file)
scene.frame_start = 1; scene.frame_end = 250; scene.frame_set(1)
scene.render.engine = 'BLENDER_EEVEE_NEXT'
scene.render.resolution_percentage = 50
scene.render.dither_intensity = 0.0
scene.cycles.use_denoising = False
scene.cycles.samples = 10
scene.cycles.sampling_pattern = 'TABULATED_SOBOL'
scene.cycles.light_sampling_threshold = 0.0
scene.cycles.use_adaptive_sampling = False
scene.cycles.use_light_tree = False
scene.cycles.blur_glossy = 0.0
scene.cycles.pixel_filter_type = 'GAUSSIAN'
scene.cycles.sample_clamp_indirect = 0.0
scene.view_settings.view_transform = 'Standard'
bpy.context.view_layer.update()

# ---- added for rendering (the .blend has no active camera and no usable light): camera, sun
cam_auto = bpy.data.cameras.new('AutoCamera')
cam_auto.lens = 50.0
cam_auto.sensor_width = 36.0
cam_auto.clip_end = 1000.0
ob_auto_camera = bpy.data.objects.new('AutoCamera', cam_auto)
scene.collection.objects.link(ob_auto_camera)
ob_auto_camera.location = (4.98352, -5.97707, 3.98365)
ob_auto_camera.rotation_euler = (1.09748, -7.21219e-08, 0.694738)
scene.camera = ob_auto_camera
light_auto_sun = bpy.data.lights.new('AutoSun', 'SUN')
light_auto_sun.energy = 3.0
light_auto_sun.angle = 0.0523599
ob_auto_sun = bpy.data.objects.new('AutoSun', light_auto_sun)
scene.collection.objects.link(ob_auto_sun)
ob_auto_sun.rotation_euler = (0.872665, 0.174533, 0.523599)
bpy.context.view_layer.update()
